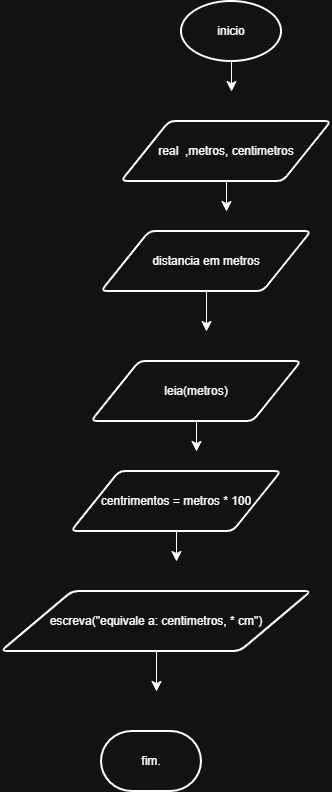

The diagram above was exported from draw.io. Its source (the exported page's mxGraphModel, read from the mxfile embedded in the PNG):
<mxGraphModel dx="691" dy="772" grid="1" gridSize="10" guides="1" tooltips="1" connect="1" arrows="1" fold="1" page="1" pageScale="1" pageWidth="827" pageHeight="1169" math="0" shadow="0">
  <root>
    <mxCell id="0" />
    <mxCell id="1" parent="0" />
    <mxCell id="n-Cj7Iz5PRx3dkQnX_-g-8" edge="1" parent="1" source="n-Cj7Iz5PRx3dkQnX_-g-1" style="edgeStyle=none;curved=1;rounded=0;orthogonalLoop=1;jettySize=auto;html=1;exitX=0.5;exitY=1;exitDx=0;exitDy=0;exitPerimeter=0;fontSize=12;startSize=8;endSize=8;">
      <mxGeometry relative="1" as="geometry">
        <mxPoint x="330" y="130" as="targetPoint" />
      </mxGeometry>
    </mxCell>
    <mxCell id="n-Cj7Iz5PRx3dkQnX_-g-1" parent="1" style="strokeWidth=2;html=1;shape=mxgraph.flowchart.start_1;whiteSpace=wrap;" value="inicio" vertex="1">
      <mxGeometry height="60" width="100" x="280" y="40" as="geometry" />
    </mxCell>
    <mxCell id="n-Cj7Iz5PRx3dkQnX_-g-9" edge="1" parent="1" source="n-Cj7Iz5PRx3dkQnX_-g-2" style="edgeStyle=none;curved=1;rounded=0;orthogonalLoop=1;jettySize=auto;html=1;exitX=0.5;exitY=1;exitDx=0;exitDy=0;fontSize=12;startSize=8;endSize=8;">
      <mxGeometry relative="1" as="geometry">
        <mxPoint x="325" y="250" as="targetPoint" />
      </mxGeometry>
    </mxCell>
    <mxCell id="n-Cj7Iz5PRx3dkQnX_-g-2" parent="1" style="shape=parallelogram;html=1;strokeWidth=2;perimeter=parallelogramPerimeter;whiteSpace=wrap;rounded=1;arcSize=12;size=0.23;" value="real&amp;nbsp; ,metros, centimetros" vertex="1">
      <mxGeometry height="60" width="210" x="220" y="160" as="geometry" />
    </mxCell>
    <mxCell id="n-Cj7Iz5PRx3dkQnX_-g-10" edge="1" parent="1" source="n-Cj7Iz5PRx3dkQnX_-g-3" style="edgeStyle=none;curved=1;rounded=0;orthogonalLoop=1;jettySize=auto;html=1;exitX=0.5;exitY=1;exitDx=0;exitDy=0;fontSize=12;startSize=8;endSize=8;">
      <mxGeometry relative="1" as="geometry">
        <mxPoint x="305" y="370" as="targetPoint" />
      </mxGeometry>
    </mxCell>
    <mxCell id="n-Cj7Iz5PRx3dkQnX_-g-3" parent="1" style="shape=parallelogram;html=1;strokeWidth=2;perimeter=parallelogramPerimeter;whiteSpace=wrap;rounded=1;arcSize=12;size=0.23;" value="distancia em metros" vertex="1">
      <mxGeometry height="60" width="210" x="200" y="270" as="geometry" />
    </mxCell>
    <mxCell id="n-Cj7Iz5PRx3dkQnX_-g-11" edge="1" parent="1" source="n-Cj7Iz5PRx3dkQnX_-g-4" style="edgeStyle=none;curved=1;rounded=0;orthogonalLoop=1;jettySize=auto;html=1;exitX=0.5;exitY=1;exitDx=0;exitDy=0;fontSize=12;startSize=8;endSize=8;">
      <mxGeometry relative="1" as="geometry">
        <mxPoint x="295" y="490" as="targetPoint" />
      </mxGeometry>
    </mxCell>
    <mxCell id="n-Cj7Iz5PRx3dkQnX_-g-4" parent="1" style="shape=parallelogram;html=1;strokeWidth=2;perimeter=parallelogramPerimeter;whiteSpace=wrap;rounded=1;arcSize=12;size=0.23;" value="leia(metros)" vertex="1">
      <mxGeometry height="60" width="210" x="190" y="400" as="geometry" />
    </mxCell>
    <mxCell id="n-Cj7Iz5PRx3dkQnX_-g-12" edge="1" parent="1" source="n-Cj7Iz5PRx3dkQnX_-g-5" style="edgeStyle=none;curved=1;rounded=0;orthogonalLoop=1;jettySize=auto;html=1;exitX=0.5;exitY=1;exitDx=0;exitDy=0;fontSize=12;startSize=8;endSize=8;">
      <mxGeometry relative="1" as="geometry">
        <mxPoint x="275" y="600" as="targetPoint" />
      </mxGeometry>
    </mxCell>
    <mxCell id="n-Cj7Iz5PRx3dkQnX_-g-5" parent="1" style="shape=parallelogram;html=1;strokeWidth=2;perimeter=parallelogramPerimeter;whiteSpace=wrap;rounded=1;arcSize=12;size=0.23;" value="centrimentos = metros * 100" vertex="1">
      <mxGeometry height="60" width="210" x="170" y="510" as="geometry" />
    </mxCell>
    <mxCell id="n-Cj7Iz5PRx3dkQnX_-g-13" edge="1" parent="1" source="n-Cj7Iz5PRx3dkQnX_-g-6" style="edgeStyle=none;curved=1;rounded=0;orthogonalLoop=1;jettySize=auto;html=1;exitX=0.5;exitY=1;exitDx=0;exitDy=0;fontSize=12;startSize=8;endSize=8;">
      <mxGeometry relative="1" as="geometry">
        <mxPoint x="255" y="730" as="targetPoint" />
      </mxGeometry>
    </mxCell>
    <mxCell id="n-Cj7Iz5PRx3dkQnX_-g-6" parent="1" style="shape=parallelogram;html=1;strokeWidth=2;perimeter=parallelogramPerimeter;whiteSpace=wrap;rounded=1;arcSize=12;size=0.23;" value="escreva(&quot;equivale a: centimetros, * cm&quot;)" vertex="1">
      <mxGeometry height="60" width="310" x="100" y="630" as="geometry" />
    </mxCell>
    <mxCell id="n-Cj7Iz5PRx3dkQnX_-g-7" parent="1" style="strokeWidth=2;html=1;shape=mxgraph.flowchart.terminator;whiteSpace=wrap;" value="fim." vertex="1">
      <mxGeometry height="60" width="100" x="200" y="770" as="geometry" />
    </mxCell>
  </root>
</mxGraphModel>